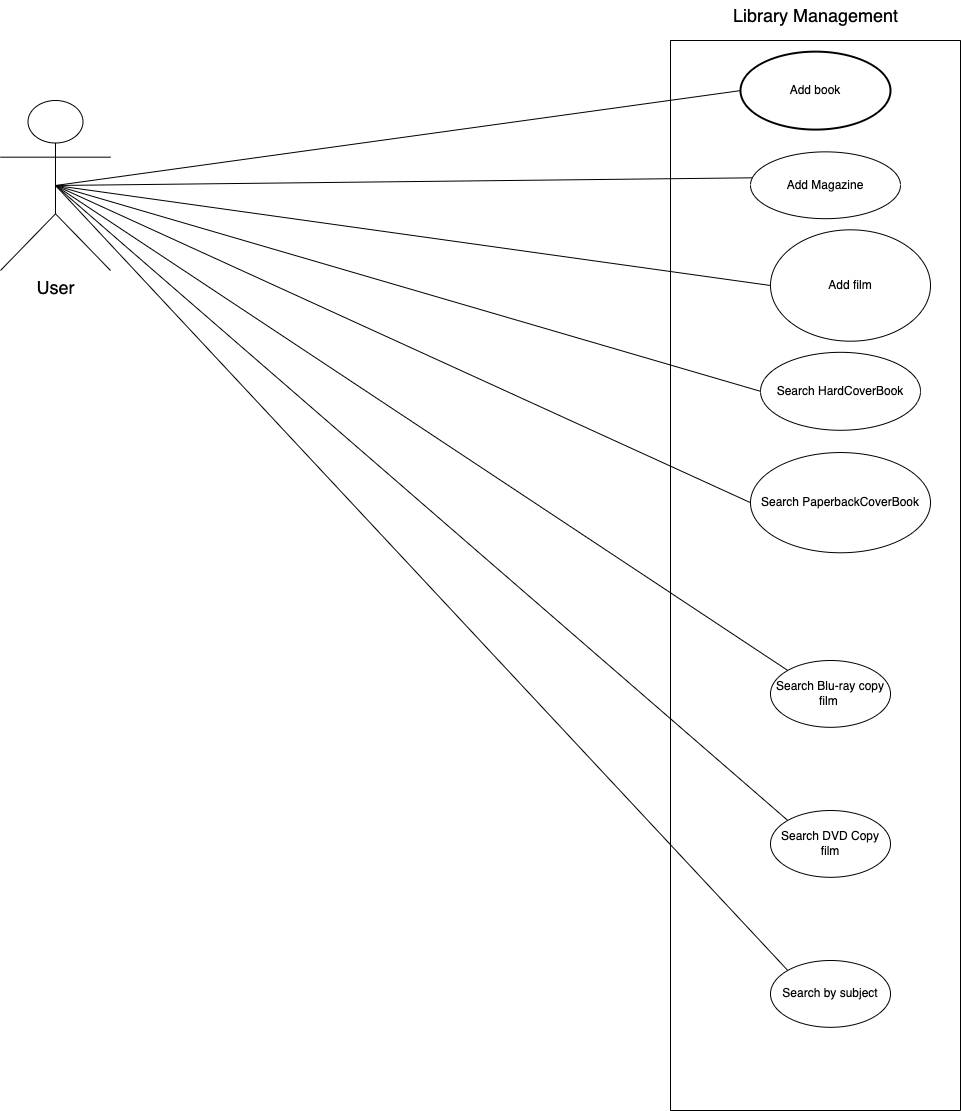

The diagram above was exported from draw.io. Its source (the exported page's mxGraphModel, read from the mxfile embedded in the PNG):
<mxGraphModel dx="1119" dy="902" grid="1" gridSize="10" guides="1" tooltips="1" connect="1" arrows="1" fold="1" page="1" pageScale="1" pageWidth="1100" pageHeight="850" math="0" shadow="0">
  <root>
    <mxCell id="0" />
    <mxCell id="1" parent="0" />
    <mxCell id="3" value="&lt;span style=&quot;font-size: 18px&quot;&gt;User&lt;/span&gt;" style="shape=umlActor;verticalLabelPosition=bottom;verticalAlign=top;html=1;outlineConnect=0;" parent="1" vertex="1">
      <mxGeometry y="170" width="110" height="170" as="geometry" />
    </mxCell>
    <mxCell id="4" value="" style="endArrow=none;html=1;exitX=0.5;exitY=0.5;exitDx=0;exitDy=0;exitPerimeter=0;entryX=0;entryY=0.5;entryDx=0;entryDy=0;entryPerimeter=0;" parent="1" source="3" target="10" edge="1">
      <mxGeometry width="50" height="50" relative="1" as="geometry">
        <mxPoint x="348.24" y="130.33999999999997" as="sourcePoint" />
        <mxPoint x="509.9999999999982" y="45" as="targetPoint" />
      </mxGeometry>
    </mxCell>
    <mxCell id="5" value="" style="endArrow=none;html=1;exitX=0.5;exitY=0.5;exitDx=0;exitDy=0;exitPerimeter=0;entryX=0;entryY=0.5;entryDx=0;entryDy=0;" parent="1" source="3" target="12" edge="1">
      <mxGeometry width="50" height="50" relative="1" as="geometry">
        <mxPoint x="348" y="130.57999999999998" as="sourcePoint" />
        <mxPoint x="515.0000000000005" y="235" as="targetPoint" />
      </mxGeometry>
    </mxCell>
    <mxCell id="6" value="" style="endArrow=none;html=1;exitX=0.5;exitY=0.5;exitDx=0;exitDy=0;exitPerimeter=0;entryX=0;entryY=0.5;entryDx=0;entryDy=0;" parent="1" source="3" target="13" edge="1">
      <mxGeometry width="50" height="50" relative="1" as="geometry">
        <mxPoint x="350" y="130" as="sourcePoint" />
        <mxPoint x="525" y="345" as="targetPoint" />
      </mxGeometry>
    </mxCell>
    <mxCell id="7" value="" style="endArrow=none;html=1;exitX=0.5;exitY=0.5;exitDx=0;exitDy=0;exitPerimeter=0;entryX=0;entryY=0.5;entryDx=0;entryDy=0;" parent="1" source="3" target="14" edge="1">
      <mxGeometry width="50" height="50" relative="1" as="geometry">
        <mxPoint x="349.76" y="130.27999999999997" as="sourcePoint" />
        <mxPoint x="514.9999999999982" y="460" as="targetPoint" />
      </mxGeometry>
    </mxCell>
    <mxCell id="9" value="" style="endArrow=none;html=1;exitX=0.5;exitY=0.5;exitDx=0;exitDy=0;exitPerimeter=0;entryX=0.024;entryY=0.388;entryDx=0;entryDy=0;entryPerimeter=0;" parent="1" source="3" target="11" edge="1">
      <mxGeometry width="50" height="50" relative="1" as="geometry">
        <mxPoint x="349.76" y="130.82" as="sourcePoint" />
        <mxPoint x="500.0000000000018" y="135" as="targetPoint" />
      </mxGeometry>
    </mxCell>
    <mxCell id="26" value="" style="endArrow=none;html=1;entryX=0;entryY=0;entryDx=0;entryDy=0;exitX=0.5;exitY=0.5;exitDx=0;exitDy=0;exitPerimeter=0;" parent="1" source="3" target="19" edge="1">
      <mxGeometry width="50" height="50" relative="1" as="geometry">
        <mxPoint x="80" y="225" as="sourcePoint" />
        <mxPoint x="489.68000000000006" y="524.6500000000001" as="targetPoint" />
      </mxGeometry>
    </mxCell>
    <mxCell id="27" value="" style="endArrow=none;html=1;entryX=0;entryY=0;entryDx=0;entryDy=0;exitX=0.5;exitY=0.5;exitDx=0;exitDy=0;exitPerimeter=0;" parent="1" source="3" target="21" edge="1">
      <mxGeometry width="50" height="50" relative="1" as="geometry">
        <mxPoint x="110" y="425" as="sourcePoint" />
        <mxPoint x="519.6800000000001" y="724.6500000000001" as="targetPoint" />
      </mxGeometry>
    </mxCell>
    <mxCell id="28" value="" style="endArrow=none;html=1;entryX=0;entryY=0;entryDx=0;entryDy=0;exitX=0.5;exitY=0.5;exitDx=0;exitDy=0;exitPerimeter=0;" parent="1" source="3" target="22" edge="1">
      <mxGeometry width="50" height="50" relative="1" as="geometry">
        <mxPoint x="80" y="220" as="sourcePoint" />
        <mxPoint x="500.00000000000006" y="809.6500000000001" as="targetPoint" />
      </mxGeometry>
    </mxCell>
    <mxCell id="36" value="Library Management" style="text;html=1;align=center;verticalAlign=middle;resizable=0;points=[];autosize=1;strokeColor=none;fillColor=none;fontSize=18;" parent="1" vertex="1">
      <mxGeometry x="725" y="70" width="180" height="30" as="geometry" />
    </mxCell>
    <mxCell id="35" value="" style="group" parent="1" vertex="1" connectable="0">
      <mxGeometry x="670" y="110" width="290" height="1070" as="geometry" />
    </mxCell>
    <mxCell id="10" value="&lt;span&gt;Add book&lt;br&gt;&lt;/span&gt;" style="strokeWidth=2;html=1;shape=mxgraph.flowchart.start_1;whiteSpace=wrap;" parent="35" vertex="1">
      <mxGeometry x="70" y="11.136363636363635" width="150" height="77.95454545454545" as="geometry" />
    </mxCell>
    <mxCell id="11" value="&lt;span&gt;Add Magazine&lt;br&gt;&lt;/span&gt;" style="ellipse;whiteSpace=wrap;html=1;" parent="35" vertex="1">
      <mxGeometry x="80" y="111.36363636363636" width="150" height="66.81818181818181" as="geometry" />
    </mxCell>
    <mxCell id="17" value="" style="swimlane;startSize=0;" parent="35" vertex="1">
      <mxGeometry width="290" height="1070" as="geometry" />
    </mxCell>
    <mxCell id="12" value="&lt;span&gt;Add film&lt;br&gt;&lt;/span&gt;" style="ellipse;whiteSpace=wrap;html=1;" parent="17" vertex="1">
      <mxGeometry x="100" y="189.3181818181818" width="160" height="111.36363636363636" as="geometry" />
    </mxCell>
    <mxCell id="13" value="&lt;span&gt;Search HardCoverBook&lt;br&gt;&lt;/span&gt;" style="ellipse;whiteSpace=wrap;html=1;" parent="17" vertex="1">
      <mxGeometry x="90" y="311.8181818181818" width="160" height="77.95454545454545" as="geometry" />
    </mxCell>
    <mxCell id="14" value="&lt;span&gt;Search PaperbackCoverBook&lt;br&gt;&lt;/span&gt;" style="ellipse;whiteSpace=wrap;html=1;" parent="17" vertex="1">
      <mxGeometry x="80" y="412.0454545454545" width="180" height="100.22727272727272" as="geometry" />
    </mxCell>
    <mxCell id="19" value="Search Blu-ray copy film&amp;nbsp;" style="ellipse;whiteSpace=wrap;html=1;" parent="17" vertex="1">
      <mxGeometry x="100" y="620.0045454545453" width="120" height="66.81818181818181" as="geometry" />
    </mxCell>
    <mxCell id="21" value="Search DVD Copy film" style="ellipse;whiteSpace=wrap;html=1;" parent="17" vertex="1">
      <mxGeometry x="100" y="769.9981818181816" width="120" height="66.81818181818181" as="geometry" />
    </mxCell>
    <mxCell id="22" value="Search by subject" style="ellipse;whiteSpace=wrap;html=1;" parent="17" vertex="1">
      <mxGeometry x="100" y="920.0027272727272" width="120" height="66.81818181818181" as="geometry" />
    </mxCell>
  </root>
</mxGraphModel>